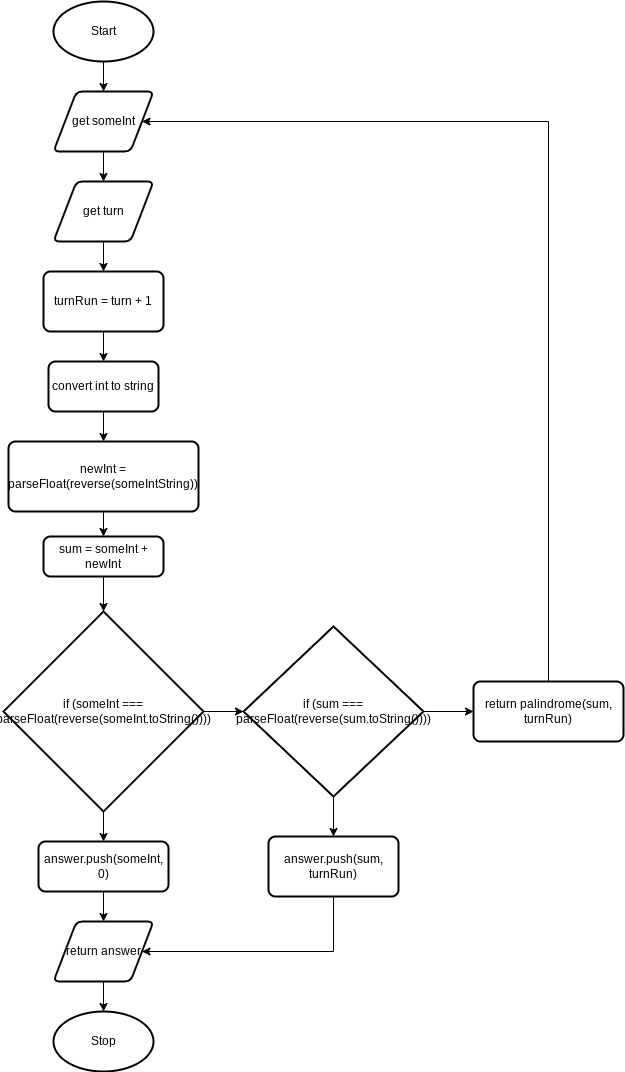

The diagram above was exported from draw.io. Its source (the exported page's mxGraphModel, read from the mxfile embedded in the PNG):
<mxGraphModel dx="246" dy="399" grid="1" gridSize="10" guides="1" tooltips="1" connect="1" arrows="1" fold="1" page="1" pageScale="1" pageWidth="827" pageHeight="1169" math="0" shadow="0">
  <root>
    <mxCell id="0" />
    <mxCell id="1" parent="0" />
    <mxCell id="6" style="edgeStyle=none;html=1;exitX=0.5;exitY=1;exitDx=0;exitDy=0;exitPerimeter=0;entryX=0.5;entryY=0;entryDx=0;entryDy=0;" edge="1" parent="1" source="2" target="4">
      <mxGeometry relative="1" as="geometry" />
    </mxCell>
    <mxCell id="2" value="Start" style="strokeWidth=2;html=1;shape=mxgraph.flowchart.start_1;whiteSpace=wrap;" vertex="1" parent="1">
      <mxGeometry x="80" y="50" width="100" height="60" as="geometry" />
    </mxCell>
    <mxCell id="11" style="edgeStyle=none;html=1;exitX=0.5;exitY=1;exitDx=0;exitDy=0;entryX=0.5;entryY=0;entryDx=0;entryDy=0;" edge="1" parent="1" source="3" target="10">
      <mxGeometry relative="1" as="geometry" />
    </mxCell>
    <mxCell id="3" value="turnRun = turn + 1" style="rounded=1;whiteSpace=wrap;html=1;absoluteArcSize=1;arcSize=14;strokeWidth=2;" vertex="1" parent="1">
      <mxGeometry x="70" y="320" width="120" height="60" as="geometry" />
    </mxCell>
    <mxCell id="7" style="edgeStyle=none;html=1;exitX=0.5;exitY=1;exitDx=0;exitDy=0;entryX=0.5;entryY=0;entryDx=0;entryDy=0;" edge="1" parent="1" source="4" target="5">
      <mxGeometry relative="1" as="geometry" />
    </mxCell>
    <mxCell id="4" value="get someInt" style="shape=parallelogram;html=1;strokeWidth=2;perimeter=parallelogramPerimeter;whiteSpace=wrap;rounded=1;arcSize=12;size=0.23;" vertex="1" parent="1">
      <mxGeometry x="80" y="140" width="100" height="60" as="geometry" />
    </mxCell>
    <mxCell id="9" style="edgeStyle=none;html=1;exitX=0.5;exitY=1;exitDx=0;exitDy=0;entryX=0.5;entryY=0;entryDx=0;entryDy=0;" edge="1" parent="1" source="5" target="3">
      <mxGeometry relative="1" as="geometry" />
    </mxCell>
    <mxCell id="5" value="get turn" style="shape=parallelogram;html=1;strokeWidth=2;perimeter=parallelogramPerimeter;whiteSpace=wrap;rounded=1;arcSize=12;size=0.23;" vertex="1" parent="1">
      <mxGeometry x="80" y="230" width="100" height="60" as="geometry" />
    </mxCell>
    <mxCell id="13" style="edgeStyle=none;html=1;exitX=0.5;exitY=1;exitDx=0;exitDy=0;entryX=0.5;entryY=0;entryDx=0;entryDy=0;" edge="1" parent="1" source="10" target="12">
      <mxGeometry relative="1" as="geometry" />
    </mxCell>
    <mxCell id="10" value="convert int to string" style="rounded=1;whiteSpace=wrap;html=1;absoluteArcSize=1;arcSize=14;strokeWidth=2;" vertex="1" parent="1">
      <mxGeometry x="75" y="410" width="110" height="50" as="geometry" />
    </mxCell>
    <mxCell id="15" style="edgeStyle=none;html=1;exitX=0.5;exitY=1;exitDx=0;exitDy=0;entryX=0.5;entryY=0;entryDx=0;entryDy=0;" edge="1" parent="1" source="12" target="14">
      <mxGeometry relative="1" as="geometry" />
    </mxCell>
    <mxCell id="12" value="newInt = parseFloat(reverse(someIntString))" style="rounded=1;whiteSpace=wrap;html=1;absoluteArcSize=1;arcSize=14;strokeWidth=2;" vertex="1" parent="1">
      <mxGeometry x="35" y="490" width="190" height="70" as="geometry" />
    </mxCell>
    <mxCell id="17" style="edgeStyle=none;html=1;exitX=0.5;exitY=1;exitDx=0;exitDy=0;entryX=0.5;entryY=0;entryDx=0;entryDy=0;entryPerimeter=0;" edge="1" parent="1" source="14" target="16">
      <mxGeometry relative="1" as="geometry" />
    </mxCell>
    <mxCell id="14" value="sum = someInt + newInt" style="rounded=1;whiteSpace=wrap;html=1;absoluteArcSize=1;arcSize=14;strokeWidth=2;" vertex="1" parent="1">
      <mxGeometry x="70" y="585" width="120" height="40" as="geometry" />
    </mxCell>
    <mxCell id="19" style="edgeStyle=none;html=1;exitX=0.5;exitY=1;exitDx=0;exitDy=0;exitPerimeter=0;entryX=0.5;entryY=0;entryDx=0;entryDy=0;" edge="1" parent="1" source="16" target="18">
      <mxGeometry relative="1" as="geometry" />
    </mxCell>
    <mxCell id="24" style="edgeStyle=none;html=1;exitX=1;exitY=0.5;exitDx=0;exitDy=0;exitPerimeter=0;entryX=0;entryY=0.5;entryDx=0;entryDy=0;entryPerimeter=0;" edge="1" parent="1" source="16" target="23">
      <mxGeometry relative="1" as="geometry" />
    </mxCell>
    <mxCell id="16" value="if (someInt === parseFloat(reverse(someInt.toString())))" style="strokeWidth=2;html=1;shape=mxgraph.flowchart.decision;whiteSpace=wrap;" vertex="1" parent="1">
      <mxGeometry x="30" y="660" width="200" height="200" as="geometry" />
    </mxCell>
    <mxCell id="22" style="edgeStyle=none;html=1;exitX=0.5;exitY=1;exitDx=0;exitDy=0;entryX=0.5;entryY=0;entryDx=0;entryDy=0;" edge="1" parent="1" source="18" target="21">
      <mxGeometry relative="1" as="geometry" />
    </mxCell>
    <mxCell id="18" value="answer.push(someInt, 0)" style="rounded=1;whiteSpace=wrap;html=1;absoluteArcSize=1;arcSize=14;strokeWidth=2;" vertex="1" parent="1">
      <mxGeometry x="65" y="890" width="130" height="50" as="geometry" />
    </mxCell>
    <mxCell id="32" style="edgeStyle=orthogonalEdgeStyle;rounded=0;html=1;exitX=0.5;exitY=1;exitDx=0;exitDy=0;entryX=0.5;entryY=0;entryDx=0;entryDy=0;entryPerimeter=0;" edge="1" parent="1" source="21" target="31">
      <mxGeometry relative="1" as="geometry" />
    </mxCell>
    <mxCell id="21" value="return answer" style="shape=parallelogram;html=1;strokeWidth=2;perimeter=parallelogramPerimeter;whiteSpace=wrap;rounded=1;arcSize=12;size=0.23;" vertex="1" parent="1">
      <mxGeometry x="80" y="970" width="100" height="60" as="geometry" />
    </mxCell>
    <mxCell id="26" style="edgeStyle=none;html=1;exitX=0.5;exitY=1;exitDx=0;exitDy=0;exitPerimeter=0;entryX=0.5;entryY=0;entryDx=0;entryDy=0;" edge="1" parent="1" source="23" target="25">
      <mxGeometry relative="1" as="geometry" />
    </mxCell>
    <mxCell id="29" style="edgeStyle=orthogonalEdgeStyle;rounded=0;html=1;exitX=1;exitY=0.5;exitDx=0;exitDy=0;exitPerimeter=0;entryX=0;entryY=0.5;entryDx=0;entryDy=0;" edge="1" parent="1" source="23" target="28">
      <mxGeometry relative="1" as="geometry" />
    </mxCell>
    <mxCell id="23" value="if (sum === parseFloat(reverse(sum.toString())))" style="strokeWidth=2;html=1;shape=mxgraph.flowchart.decision;whiteSpace=wrap;" vertex="1" parent="1">
      <mxGeometry x="270" y="675" width="180" height="170" as="geometry" />
    </mxCell>
    <mxCell id="27" style="edgeStyle=orthogonalEdgeStyle;html=1;exitX=0.5;exitY=1;exitDx=0;exitDy=0;entryX=1;entryY=0.5;entryDx=0;entryDy=0;rounded=0;" edge="1" parent="1" source="25" target="21">
      <mxGeometry relative="1" as="geometry">
        <Array as="points">
          <mxPoint x="360" y="1000" />
        </Array>
      </mxGeometry>
    </mxCell>
    <mxCell id="25" value="answer.push(sum, turnRun)" style="rounded=1;whiteSpace=wrap;html=1;absoluteArcSize=1;arcSize=14;strokeWidth=2;" vertex="1" parent="1">
      <mxGeometry x="295" y="885" width="130" height="60" as="geometry" />
    </mxCell>
    <mxCell id="30" style="edgeStyle=orthogonalEdgeStyle;rounded=0;html=1;exitX=0.5;exitY=0;exitDx=0;exitDy=0;entryX=1;entryY=0.5;entryDx=0;entryDy=0;" edge="1" parent="1" source="28" target="4">
      <mxGeometry relative="1" as="geometry">
        <Array as="points">
          <mxPoint x="575" y="170" />
        </Array>
      </mxGeometry>
    </mxCell>
    <mxCell id="28" value="return palindrome(sum, turnRun)" style="rounded=1;whiteSpace=wrap;html=1;absoluteArcSize=1;arcSize=14;strokeWidth=2;" vertex="1" parent="1">
      <mxGeometry x="500" y="730" width="150" height="60" as="geometry" />
    </mxCell>
    <mxCell id="31" value="Stop" style="strokeWidth=2;html=1;shape=mxgraph.flowchart.start_1;whiteSpace=wrap;" vertex="1" parent="1">
      <mxGeometry x="80" y="1060" width="100" height="60" as="geometry" />
    </mxCell>
  </root>
</mxGraphModel>